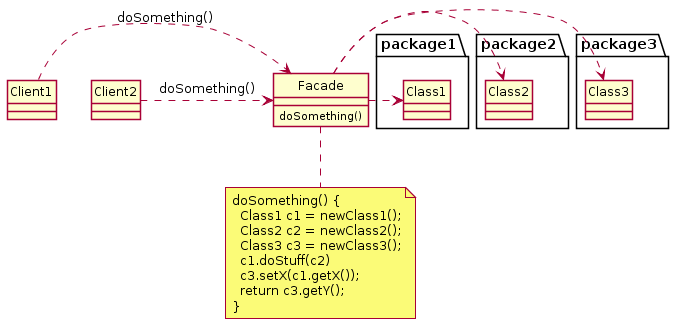

The diagram above was rendered by PlantUML. Its source (embedded in the PNG):
@startuml
skinparam style strictuml
class Facade {
 doSomething()
}
Facade .> package1.Class1
Facade .> package2.Class2
Facade .> package3.Class3
Client1 .> Facade : doSomething()
Client2 .> Facade : doSomething()
note as N2
doSomething() {
  Class1 c1 = newClass1();
  Class2 c2 = newClass2();
  Class3 c3 = newClass3();
  c1.doStuff(c2)
  c3.setX(c1.getX());
  return c3.getY();
}
end note
Facade .. N2

@enduml